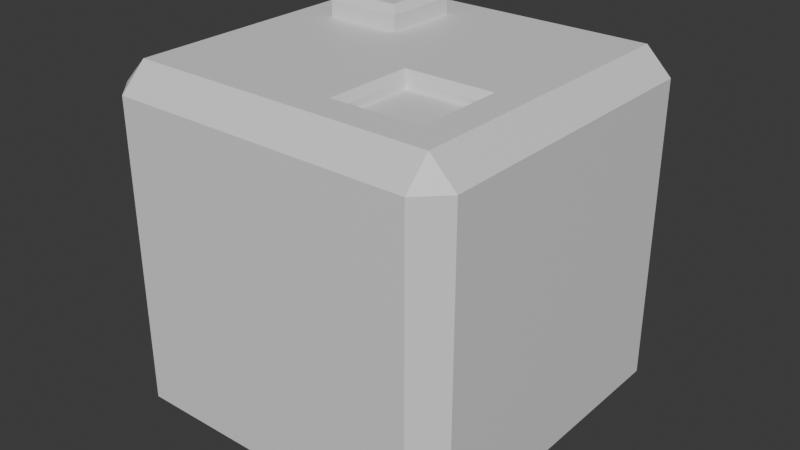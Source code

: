 # Source: Server.blend  (saved by Blender 4.2.66; exported with 4.5.12 LTS)
import bpy
from mathutils import Matrix  # noqa: F401  (used for matrix-valued properties, if any)

bpy.ops.wm.read_factory_settings(use_empty=True)
scene = bpy.context.scene
scene.name = 'Scene'

# ---- collections
col_collection = bpy.data.collections.new('Collection'); scene.collection.children.link(col_collection)

# ---- materials (node trees are filled in below, after node groups)
mat_material = bpy.data.materials.new('Material')
mat_material.alpha_threshold = 0.0
mat_material.use_transparent_shadow = False
mat_material.roughness = 0.5
mat_material.line_color = (0.0, 0.0, 0.0, 1.0)

# ---- material node trees
mat_material.use_nodes = True; mat_material.node_tree.nodes.clear()
_N = mat_material.node_tree.nodes; _L = mat_material.node_tree.links
n0 = _N.new('ShaderNodeOutputMaterial'); n0.name = 'Material Output'; n0.location = (300, 300)
n1 = _N.new('ShaderNodeBsdfPrincipled'); n1.name = 'Principled BSDF'; n1.location = (10, 300)
n1.inputs[3].default_value = 1.45
_L.new(n1.outputs[0], n0.inputs[0])
n0.is_active_output = True

# ---- world
world_world = bpy.data.worlds.new('World'); scene.world = world_world
world_world.use_nodes = True; world_world.node_tree.nodes.clear()
_N = world_world.node_tree.nodes; _L = world_world.node_tree.links
n0 = _N.new('ShaderNodeOutputWorld'); n0.name = 'World Output'; n0.location = (300, 300)
n1 = _N.new('ShaderNodeBackground'); n1.name = 'Background'; n1.location = (10, 300)
n1.inputs[0].default_value = (0.05088, 0.05088, 0.05088, 1.0)
_L.new(n1.outputs[0], n0.inputs[0])
n0.is_active_output = True
world_world.color = (0.05088, 0.05088, 0.05088)
world_world.sun_shadow_jitter_overblur = 0.0

# ---- meshes
me_cube = bpy.data.meshes.new('Cube')
me_cube.from_pydata([(0.8561, 1.0, 0.8561), (0.8561, 0.8561, 1.0), (1.0, 0.8561, 0.8561), (0.8561, 0.8561, -1.0), (0.8561, 1.0, -0.8561), (1.0, 0.8561, -0.8561), (1.0, -0.8561, 0.8561), (0.8561, -0.8561, 1.0), (0.8561, -1.0, 0.8561), (1.0, -0.8561, -0.8561), (0.8561, -1.0, -0.8561), (0.8561, -0.8561, -1.0), (-0.8561, 1.0, 0.8561), (-1.0, 0.8561, 0.8561), (-0.8561, 0.8561, 1.0), (-1.0, 0.8561, -0.8561), (-0.8561, 1.0, -0.8561), (-0.8561, 0.8561, -1.0), (-1.0, -0.8561, 0.8561), (-0.8561, -1.0, 0.8561), (-0.8561, -0.8561, 1.0), (-0.8561, -0.8561, -1.0), (-0.8561, -1.0, -0.8561), (-1.0, -0.8561, -0.8561), (0.0, -0.8561, 1.0), (0.8561, 0.0, 1.0), (-0.8561, 0.0, 1.0), (0.0, 0.8561, 1.0), (0.0, 0.0, 1.0), (-0.428, -0.8561, 1.0), (0.8561, -0.428, 1.0), (-0.8561, 0.428, 1.0), (0.428, 0.8561, 1.0), (0.428, -0.8561, 1.0), (0.8561, 0.428, 1.0), (-0.8561, -0.428, 1.0), (-0.428, 0.8561, 1.0), (0.0, -0.428, 1.0), (0.0, 0.428, 1.0), (0.428, 0.0, 1.0), (-0.428, 0.0, 1.0), (0.428, -0.428, 0.9198), (0.428, 0.428, 1.0), (-0.428, -0.428, 1.0), (-0.6421, -0.8561, 1.0), (0.8561, -0.6421, 1.0), (-0.8561, 0.6421, 1.0), (0.6421, 0.8561, 1.0), (0.214, -0.8561, 1.0), (0.8561, 0.214, 1.0), (-0.8561, -0.214, 1.0), (-0.214, 0.8561, 1.0), (0.0, -0.6421, 1.0), (0.0, 0.214, 1.0), (0.6421, 0.0, 1.0), (-0.214, 0.0, 1.0), (-0.214, -0.8561, 1.0), (0.8561, -0.214, 1.0), (-0.8561, 0.214, 1.0), (0.214, 0.8561, 1.0), (0.6421, -0.8561, 1.0), (0.8561, 0.6421, 1.0), (-0.8561, -0.6421, 1.0), (-0.6421, 0.8561, 1.0), (0.0, -0.214, 1.0), (0.0, 0.6421, 1.0), (0.214, 0.0, 1.0), (-0.6421, 0.0, 1.0), (-0.428, 0.214, 1.0), (-0.428, 0.6421, 1.0), (-0.214, 0.428, 1.0), (-0.6421, 0.428, 1.0), (0.428, 0.214, 1.0), (0.428, 0.6421, 1.0), (0.6421, 0.428, 1.0), (0.214, 0.428, 1.0), (-0.428, -0.6421, 1.0), (-0.428, -0.214, 1.0), (-0.214, -0.428, 1.0), (-0.6421, -0.428, 1.0), (-0.6421, -0.214, 1.0), (-0.214, -0.214, 1.0), (-0.214, -0.6421, 1.0), (0.214, 0.6421, 1.0), (0.6421, 0.6421, 1.0), (0.6421, 0.214, 1.0), (-0.6421, 0.6421, 1.0), (-0.214, 0.6421, 1.0), (-0.214, 0.214, 1.0), (-0.6421, 0.214, 1.0), (0.214, 0.214, 1.0), (-0.6421, -0.6421, 1.0), (-0.428, 0.428, 1.127), (0.428, -0.6421, 0.9198), (0.428, -0.214, 0.9198), (0.6421, -0.428, 0.9198), (0.214, -0.428, 0.9198), (0.214, -0.214, 0.9198), (0.6421, -0.214, 0.9198), (0.6421, -0.6421, 0.9198), (0.214, -0.6421, 0.9198), (-0.428, 0.2548, 1.127), (-0.428, 0.214, 1.087), (-0.428, 0.6013, 1.127), (-0.428, 0.6421, 1.087), (-0.2548, 0.428, 1.127), (-0.214, 0.428, 1.087), (-0.6421, 0.428, 1.087), (-0.6013, 0.428, 1.127), (-0.6013, 0.6013, 1.127), (-0.6421, 0.6421, 1.087), (-0.2548, 0.6013, 1.127), (-0.214, 0.6421, 1.087), (-0.2548, 0.2548, 1.127), (-0.214, 0.214, 1.087), (-0.6013, 0.2548, 1.127), (-0.6421, 0.214, 1.087), (0.428, -0.6421, 0.9613), (0.428, -0.6808, 1.0), (0.428, -0.214, 0.9613), (0.428, -0.1753, 1.0), (0.6421, -0.428, 0.9613), (0.6808, -0.428, 1.0), (0.1753, -0.428, 1.0), (0.214, -0.428, 0.9613), (0.214, -0.214, 0.9613), (0.1753, -0.1753, 1.0), (0.6808, -0.1753, 1.0), (0.6421, -0.214, 0.9613), (0.6421, -0.6421, 0.9613), (0.6808, -0.6808, 1.0), (0.1753, -0.6808, 1.0), (0.214, -0.6421, 0.9613)], [], [(17, 3, 11, 21), (23, 18, 13, 15), (10, 8, 19, 22), (91, 62, 20, 44), (5, 2, 6, 9), (0, 1, 2), (3, 4, 5), (6, 7, 8), (9, 10, 11), (12, 13, 14), (15, 16, 17), (18, 19, 20), (21, 22, 23), (17, 21, 23, 15), (3, 17, 16, 4), (2, 5, 4, 0), (22, 19, 18, 23), (8, 10, 9, 6), (12, 16, 15, 13), (7, 60, 33, 48, 24, 56, 29, 44, 20, 19, 8), (1, 61, 34, 49, 25, 57, 30, 45, 7, 6, 2), (21, 11, 10, 22), (20, 62, 35, 50, 26, 58, 31, 46, 14, 13, 18), (14, 63, 36, 51, 27, 59, 32, 47, 1, 0, 12), (11, 3, 5, 9), (16, 12, 0, 4), (90, 53, 28, 66), (89, 58, 26, 67), (88, 68, 40, 55), (111, 103, 92, 105), (86, 46, 31, 71), (85, 72, 39, 54), (84, 73, 42, 74), (83, 65, 38, 75), (117, 129, 99, 93), (130, 118, 33, 60), (124, 132, 100, 96), (82, 76, 29, 56), (81, 77, 43, 78), (80, 50, 35, 79), (77, 80, 79, 43), (40, 67, 80, 77), (67, 26, 50, 80), (64, 81, 78, 37), (28, 55, 81, 64), (55, 40, 77, 81), (52, 82, 56, 24), (37, 78, 82, 52), (78, 43, 76, 82), (125, 124, 96, 97), (128, 119, 94, 98), (25, 54, 127, 57), (121, 128, 98, 95), (45, 130, 60, 7), (39, 66, 126, 120), (131, 52, 24, 48), (129, 121, 95, 99), (66, 28, 64, 126), (73, 83, 75, 42), (32, 59, 83, 73), (59, 27, 65, 83), (61, 84, 74, 34), (1, 47, 84, 61), (47, 32, 73, 84), (49, 85, 54, 25), (34, 74, 85, 49), (74, 42, 72, 85), (36, 63, 86, 69), (63, 14, 46, 86), (65, 87, 70, 38), (27, 51, 87, 65), (51, 36, 69, 87), (53, 88, 55, 28), (38, 70, 88, 53), (86, 71, 107, 110), (68, 89, 67, 40), (103, 109, 108, 92), (71, 31, 58, 89), (72, 90, 66, 39), (42, 75, 90, 72), (75, 38, 53, 90), (132, 117, 93, 100), (119, 125, 97, 94), (126, 64, 37, 123), (76, 91, 44, 29), (43, 79, 91, 76), (79, 35, 62, 91), (88, 70, 106, 114), (87, 69, 104, 112), (89, 68, 102, 116), (105, 92, 101, 113), (92, 108, 115, 101), (71, 89, 116, 107), (70, 87, 112, 106), (69, 86, 110, 104), (98, 94, 41, 95), (94, 97, 96, 41), (95, 41, 93, 99), (41, 96, 100, 93), (30, 122, 130, 45), (54, 39, 120, 127), (123, 37, 52, 131), (57, 127, 122, 30), (110, 107, 108, 109), (109, 103, 104, 110), (111, 105, 106, 112), (103, 111, 112, 104), (105, 113, 114, 106), (102, 114, 113, 101), (107, 116, 115, 108), (116, 102, 101, 115), (68, 88, 114, 102), (126, 123, 124, 125), (125, 119, 120, 126), (128, 121, 122, 127), (119, 128, 127, 120), (121, 129, 130, 122), (118, 130, 129, 117), (123, 131, 132, 124), (131, 118, 117, 132), (118, 131, 48, 33)])
_uv = me_cube.uv_layers.new(name='UVMap')
_uv.uv.foreach_set('vector', [0.143, 0.518, 0.357, 0.518, 0.357, 0.732, 0.143, 0.732, 0.393, 0.01799, 0.607, 0.01799, 0.607, 0.232, 0.393, 0.232, 0.393, 0.768, 0.607, 0.768, 0.607, 0.982, 0.393, 0.982, 0.8303, 0.7053, 0.857, 0.7053, 0.857, 0.732, 0.8303, 0.732, 0.393, 0.518, 0.607, 0.518, 0.607, 0.732, 0.393, 0.732, 0.607, 0.482, 0.625, 0.482, 0.607, 0.5, 0.357, 0.518, 0.357, 0.5, 0.375, 0.518, 0.607, 0.75, 0.625, 0.768, 0.607, 0.768, 0.375, 0.732, 0.357, 0.75, 0.357, 0.732, 0.607, 0.25, 0.607, 0.232, 0.625, 0.232, 0.125, 0.518, 0.143, 0.5, 0.143, 0.518, 0.607, 0.01799, 0.607, 0.0, 0.625, 0.01799, 0.143, 0.732, 0.143, 0.75, 0.125, 0.732, 0.143, 0.518, 0.143, 0.732, 0.125, 0.732, 0.125, 0.518, 0.357, 0.518, 0.143, 0.518, 0.143, 0.5, 0.357, 0.5, 0.607, 0.518, 0.393, 0.518, 0.393, 0.482, 0.607, 0.482, 0.393, 0.0, 0.607, 0.0, 0.607, 0.01799, 0.393, 0.01799, 0.607, 0.768, 0.393, 0.768, 0.393, 0.732, 0.607, 0.732, 0.607, 0.268, 0.393, 0.268, 0.393, 0.232, 0.607, 0.232, 0.625, 0.768, 0.625, 0.7947, 0.625, 0.8215, 0.625, 0.8482, 0.625, 0.875, 0.625, 0.9018, 0.625, 0.9285, 0.625, 0.9553, 0.625, 0.982, 0.607, 0.982, 0.607, 0.768, 0.643, 0.518, 0.643, 0.5447, 0.643, 0.5715, 0.643, 0.5982, 0.643, 0.625, 0.643, 0.6518, 0.643, 0.6785, 0.643, 0.7053, 0.643, 0.732, 0.607, 0.732, 0.607, 0.518, 0.143, 0.732, 0.357, 0.732, 0.357, 0.75, 0.143, 0.75, 0.625, 0.01799, 0.625, 0.04474, 0.625, 0.07149, 0.625, 0.09825, 0.625, 0.125, 0.625, 0.1518, 0.625, 0.1785, 0.625, 0.2053, 0.625, 0.232, 0.607, 0.232, 0.607, 0.01799, 0.625, 0.268, 0.625, 0.2947, 0.625, 0.3215, 0.625, 0.3482, 0.625, 0.375, 0.625, 0.4018, 0.625, 0.4285, 0.625, 0.4553, 0.625, 0.482, 0.607, 0.482, 0.607, 0.268, 0.357, 0.732, 0.357, 0.518, 0.393, 0.518, 0.393, 0.732, 0.393, 0.268, 0.607, 0.268, 0.607, 0.482, 0.393, 0.482, 0.7232, 0.5982, 0.75, 0.5982, 0.75, 0.625, 0.7232, 0.625, 0.8303, 0.5982, 0.857, 0.5982, 0.857, 0.625, 0.8303, 0.625, 0.7768, 0.5982, 0.8035, 0.5982, 0.8035, 0.625, 0.7768, 0.625, 0.7818, 0.5498, 0.8035, 0.5498, 0.8035, 0.5715, 0.7818, 0.5715, 0.8303, 0.5447, 0.857, 0.5447, 0.857, 0.5715, 0.8303, 0.5715, 0.6697, 0.5982, 0.6965, 0.5982, 0.6965, 0.625, 0.6697, 0.625, 0.6697, 0.5447, 0.6965, 0.5447, 0.6965, 0.5715, 0.6697, 0.5715, 0.7232, 0.5447, 0.75, 0.5447, 0.75, 0.5715, 0.7232, 0.5715, 0.6965, 0.7053, 0.6697, 0.7053, 0.6697, 0.7053, 0.6965, 0.7053, 0.6649, 0.7101, 0.6965, 0.7101, 0.6965, 0.732, 0.6697, 0.732, 0.7232, 0.6785, 0.7232, 0.7053, 0.7232, 0.7053, 0.7232, 0.6785, 0.7768, 0.7053, 0.8035, 0.7053, 0.8035, 0.732, 0.7768, 0.732, 0.7768, 0.6518, 0.8035, 0.6518, 0.8035, 0.6785, 0.7768, 0.6785, 0.8303, 0.6518, 0.857, 0.6518, 0.857, 0.6785, 0.8303, 0.6785, 0.8035, 0.6518, 0.8303, 0.6518, 0.8303, 0.6785, 0.8035, 0.6785, 0.8035, 0.625, 0.8303, 0.625, 0.8303, 0.6518, 0.8035, 0.6518, 0.8303, 0.625, 0.857, 0.625, 0.857, 0.6518, 0.8303, 0.6518, 0.75, 0.6518, 0.7768, 0.6518, 0.7768, 0.6785, 0.75, 0.6785, 0.75, 0.625, 0.7768, 0.625, 0.7768, 0.6518, 0.75, 0.6518, 0.7768, 0.625, 0.8035, 0.625, 0.8035, 0.6518, 0.7768, 0.6518, 0.75, 0.7053, 0.7768, 0.7053, 0.7768, 0.732, 0.75, 0.732, 0.75, 0.6785, 0.7768, 0.6785, 0.7768, 0.7053, 0.75, 0.7053, 0.7768, 0.6785, 0.8035, 0.6785, 0.8035, 0.7053, 0.7768, 0.7053, 0.7232, 0.6518, 0.7232, 0.6785, 0.7232, 0.6785, 0.7232, 0.6518, 0.6697, 0.6518, 0.6965, 0.6518, 0.6965, 0.6518, 0.6697, 0.6518, 0.643, 0.625, 0.6697, 0.625, 0.6649, 0.6469, 0.643, 0.6518, 0.6697, 0.6785, 0.6697, 0.6518, 0.6697, 0.6518, 0.6697, 0.6785, 0.643, 0.7053, 0.6649, 0.7101, 0.6697, 0.732, 0.643, 0.732, 0.6965, 0.625, 0.7232, 0.625, 0.7281, 0.6469, 0.6965, 0.6469, 0.7281, 0.7101, 0.75, 0.7053, 0.75, 0.732, 0.7232, 0.732, 0.6697, 0.7053, 0.6697, 0.6785, 0.6697, 0.6785, 0.6697, 0.7053, 0.7232, 0.625, 0.75, 0.625, 0.75, 0.6518, 0.7281, 0.6469, 0.6965, 0.5447, 0.7232, 0.5447, 0.7232, 0.5715, 0.6965, 0.5715, 0.6965, 0.518, 0.7232, 0.518, 0.7232, 0.5447, 0.6965, 0.5447, 0.7232, 0.518, 0.75, 0.518, 0.75, 0.5447, 0.7232, 0.5447, 0.643, 0.5447, 0.6697, 0.5447, 0.6697, 0.5715, 0.643, 0.5715, 0.643, 0.518, 0.6697, 0.518, 0.6697, 0.5447, 0.643, 0.5447, 0.6697, 0.518, 0.6965, 0.518, 0.6965, 0.5447, 0.6697, 0.5447, 0.643, 0.5982, 0.6697, 0.5982, 0.6697, 0.625, 0.643, 0.625, 0.643, 0.5715, 0.6697, 0.5715, 0.6697, 0.5982, 0.643, 0.5982, 0.6697, 0.5715, 0.6965, 0.5715, 0.6965, 0.5982, 0.6697, 0.5982, 0.8035, 0.518, 0.8303, 0.518, 0.8303, 0.5447, 0.8035, 0.5447, 0.8303, 0.518, 0.857, 0.518, 0.857, 0.5447, 0.8303, 0.5447, 0.75, 0.5447, 0.7768, 0.5447, 0.7768, 0.5715, 0.75, 0.5715, 0.75, 0.518, 0.7768, 0.518, 0.7768, 0.5447, 0.75, 0.5447, 0.7768, 0.518, 0.8035, 0.518, 0.8035, 0.5447, 0.7768, 0.5447, 0.75, 0.5982, 0.7768, 0.5982, 0.7768, 0.625, 0.75, 0.625, 0.75, 0.5715, 0.7768, 0.5715, 0.7768, 0.5982, 0.75, 0.5982, 0.8303, 0.5447, 0.8303, 0.5715, 0.8303, 0.5715, 0.8303, 0.5447, 0.8035, 0.5982, 0.8303, 0.5982, 0.8303, 0.625, 0.8035, 0.625, 0.8035, 0.5498, 0.8252, 0.5498, 0.8252, 0.5715, 0.8035, 0.5715, 0.8303, 0.5715, 0.857, 0.5715, 0.857, 0.5982, 0.8303, 0.5982, 0.6965, 0.5982, 0.7232, 0.5982, 0.7232, 0.625, 0.6965, 0.625, 0.6965, 0.5715, 0.7232, 0.5715, 0.7232, 0.5982, 0.6965, 0.5982, 0.7232, 0.5715, 0.75, 0.5715, 0.75, 0.5982, 0.7232, 0.5982, 0.7232, 0.7053, 0.6965, 0.7053, 0.6965, 0.7053, 0.7232, 0.7053, 0.6965, 0.6518, 0.7232, 0.6518, 0.7232, 0.6518, 0.6965, 0.6518, 0.7281, 0.6469, 0.75, 0.6518, 0.75, 0.6785, 0.7281, 0.6785, 0.8035, 0.7053, 0.8303, 0.7053, 0.8303, 0.732, 0.8035, 0.732, 0.8035, 0.6785, 0.8303, 0.6785, 0.8303, 0.7053, 0.8035, 0.7053, 0.8303, 0.6785, 0.857, 0.6785, 0.857, 0.7053, 0.8303, 0.7053, 0.7768, 0.5982, 0.7768, 0.5715, 0.7768, 0.5715, 0.7768, 0.5982, 0.7768, 0.5447, 0.8035, 0.5447, 0.8035, 0.5447, 0.7768, 0.5447, 0.8303, 0.5982, 0.8035, 0.5982, 0.8035, 0.5982, 0.8303, 0.5982, 0.7818, 0.5715, 0.8035, 0.5715, 0.8035, 0.5932, 0.7818, 0.5932, 0.8035, 0.5715, 0.8252, 0.5715, 0.8252, 0.5932, 0.8035, 0.5932, 0.8303, 0.5715, 0.8303, 0.5982, 0.8303, 0.5982, 0.8303, 0.5715, 0.7768, 0.5715, 0.7768, 0.5447, 0.7768, 0.5447, 0.7768, 0.5715, 0.8035, 0.5447, 0.8303, 0.5447, 0.8303, 0.5447, 0.8035, 0.5447, 0.6697, 0.6518, 0.6965, 0.6518, 0.6965, 0.6785, 0.6697, 0.6785, 0.6965, 0.6518, 0.7232, 0.6518, 0.7232, 0.6785, 0.6965, 0.6785, 0.6697, 0.6785, 0.6965, 0.6785, 0.6965, 0.7053, 0.6697, 0.7053, 0.6965, 0.6785, 0.7232, 0.6785, 0.7232, 0.7053, 0.6965, 0.7053, 0.643, 0.6785, 0.6649, 0.6785, 0.6649, 0.7101, 0.643, 0.7053, 0.6697, 0.625, 0.6965, 0.625, 0.6965, 0.6469, 0.6649, 0.6469, 0.7281, 0.6785, 0.75, 0.6785, 0.75, 0.7053, 0.7281, 0.7101, 0.643, 0.6518, 0.6649, 0.6469, 0.6649, 0.6785, 0.643, 0.6785, 0.8303, 0.5447, 0.8303, 0.5715, 0.8252, 0.5715, 0.8252, 0.5498, 0.8252, 0.5498, 0.8035, 0.5498, 0.8035, 0.5447, 0.8303, 0.5447, 0.7818, 0.5498, 0.7818, 0.5715, 0.7768, 0.5715, 0.7768, 0.5447, 0.8035, 0.5498, 0.7818, 0.5498, 0.7768, 0.5447, 0.8035, 0.5447, 0.7818, 0.5715, 0.7818, 0.5932, 0.7768, 0.5982, 0.7768, 0.5715, 0.8035, 0.5982, 0.7768, 0.5982, 0.7818, 0.5932, 0.8035, 0.5932, 0.8303, 0.5715, 0.8303, 0.5982, 0.8252, 0.5932, 0.8252, 0.5715, 0.8303, 0.5982, 0.8035, 0.5982, 0.8035, 0.5932, 0.8252, 0.5932, 0.8035, 0.5982, 0.7768, 0.5982, 0.7768, 0.5982, 0.8035, 0.5982, 0.7281, 0.6469, 0.7281, 0.6785, 0.7232, 0.6785, 0.7232, 0.6518, 0.7232, 0.6518, 0.6965, 0.6518, 0.6965, 0.6469, 0.7281, 0.6469, 0.6697, 0.6518, 0.6697, 0.6785, 0.6649, 0.6785, 0.6649, 0.6469, 0.6965, 0.6518, 0.6697, 0.6518, 0.6649, 0.6469, 0.6965, 0.6469, 0.6697, 0.6785, 0.6697, 0.7053, 0.6649, 0.7101, 0.6649, 0.6785, 0.6965, 0.7101, 0.6649, 0.7101, 0.6697, 0.7053, 0.6965, 0.7053, 0.7281, 0.6785, 0.7281, 0.7101, 0.7232, 0.7053, 0.7232, 0.6785, 0.7281, 0.7101, 0.6965, 0.7101, 0.6965, 0.7053, 0.7232, 0.7053, 0.6965, 0.7101, 0.7281, 0.7101, 0.7232, 0.732, 0.6965, 0.732])
me_cube.materials.append(mat_material)
me_cube.use_mirror_vertex_groups = False
me_cube.update()

# ---- objects
ob_cube = bpy.data.objects.new('Cube', me_cube)

# ---- transforms, parenting, visibility, modifiers, constraints
ob_cube.location = (0.0, 0.0, 0.0)
ob_cube.lock_rotations_4d = False
ob_cube.empty_display_type = 'ARROWS'
ob_cube.lineart.crease_threshold = 0.0

# ---- collection membership
col_collection.objects.link(ob_cube)

# ---- scene / render settings (as saved in the file)
scene.frame_start = 1; scene.frame_end = 250; scene.frame_set(1)
scene.render.engine = 'BLENDER_EEVEE_NEXT'
bpy.context.view_layer.update()

# ---- added for rendering (the .blend has no active camera and no usable light): camera, sun
cam_auto = bpy.data.cameras.new('AutoCamera')
cam_auto.lens = 50.0
cam_auto.sensor_width = 36.0
cam_auto.clip_end = 1000.0
ob_auto_camera = bpy.data.objects.new('AutoCamera', cam_auto)
scene.collection.objects.link(ob_auto_camera)
ob_auto_camera.location = (3.27454, -3.92945, 2.68333)
ob_auto_camera.rotation_euler = (1.09748, -7.21219e-08, 0.694738)
scene.camera = ob_auto_camera
light_auto_sun = bpy.data.lights.new('AutoSun', 'SUN')
light_auto_sun.energy = 3.0
light_auto_sun.angle = 0.0523599
ob_auto_sun = bpy.data.objects.new('AutoSun', light_auto_sun)
scene.collection.objects.link(ob_auto_sun)
ob_auto_sun.rotation_euler = (0.872665, 0.174533, 0.523599)
bpy.context.view_layer.update()
